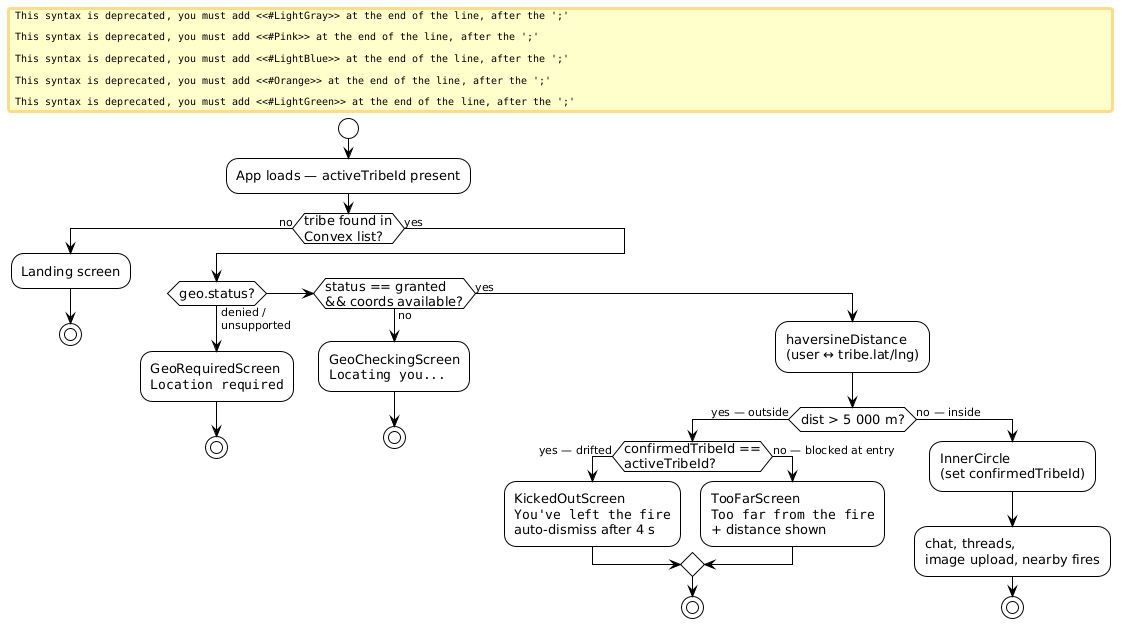

The diagram above was rendered by PlantUML. Its source (embedded in the PNG):
@startuml
!theme plain
skinparam defaultFontName monospace
skinparam ActivityFontSize 13

start

:App loads — activeTribeId present;

if (tribe found in\nConvex list?) then (no)
  #LightGray:Landing screen;
  stop
else (yes)
  if (geo.status?) then (denied /\nunsupported)
    #Pink:GeoRequiredScreen\n""Location required"";
    stop
  elseif (status == granted\n&& coords available?) then (no)
    #LightBlue:GeoCheckingScreen\n""Locating you..."";
    stop
  else (yes)
    :haversineDistance\n(user ↔ tribe.lat/lng);
    if (dist > 5 000 m?) then (yes — outside)
      if (confirmedTribeId ==\nactiveTribeId?) then (yes — drifted)
        #Orange:KickedOutScreen\n""You've left the fire""\nauto-dismiss after 4 s;
      else (no — blocked at entry)
        #Orange:TooFarScreen\n""Too far from the fire""\n+ distance shown;
      endif
      stop
    else (no — inside)
      #LightGreen:InnerCircle\n(set confirmedTribeId);
      :chat, threads,\nimage upload, nearby fires;
      stop
    endif
  endif
endif
@enduml